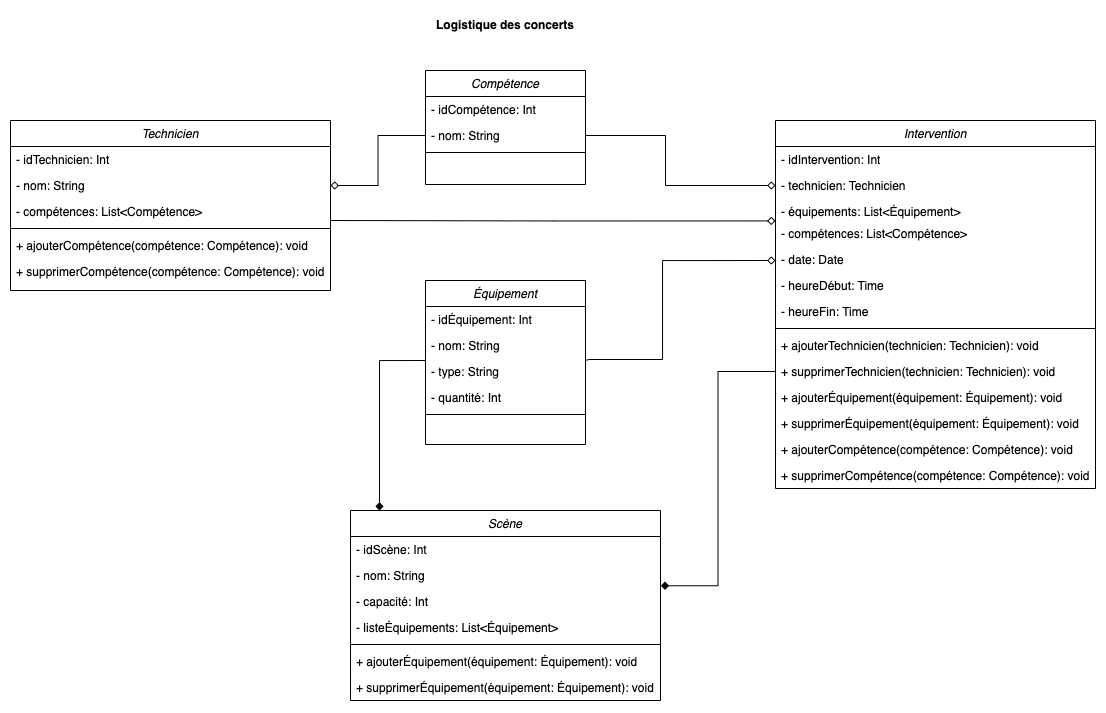

The diagram above was exported from draw.io. Its source (the exported page's mxGraphModel, read from the mxfile embedded in the PNG):
<mxGraphModel dx="1912" dy="1139" grid="1" gridSize="10" guides="1" tooltips="1" connect="1" arrows="1" fold="1" page="1" pageScale="1" pageWidth="827" pageHeight="1169" math="0" shadow="0">
  <root>
    <mxCell id="WIyWlLk6GJQsqaUBKTNV-0" />
    <mxCell id="WIyWlLk6GJQsqaUBKTNV-1" parent="WIyWlLk6GJQsqaUBKTNV-0" />
    <mxCell id="zkfFHV4jXpPFQw0GAbJ--0" value="Équipement" style="swimlane;fontStyle=2;align=center;verticalAlign=top;childLayout=stackLayout;horizontal=1;startSize=26;horizontalStack=0;resizeParent=1;resizeLast=0;collapsible=1;marginBottom=0;rounded=0;shadow=0;strokeWidth=1;" parent="WIyWlLk6GJQsqaUBKTNV-1" vertex="1">
      <mxGeometry x="450" y="280" width="160" height="164" as="geometry">
        <mxRectangle x="230" y="140" width="160" height="26" as="alternateBounds" />
      </mxGeometry>
    </mxCell>
    <mxCell id="zkfFHV4jXpPFQw0GAbJ--1" value="- idÉquipement: Int" style="text;align=left;verticalAlign=top;spacingLeft=4;spacingRight=4;overflow=hidden;rotatable=0;points=[[0,0.5],[1,0.5]];portConstraint=eastwest;" parent="zkfFHV4jXpPFQw0GAbJ--0" vertex="1">
      <mxGeometry y="26" width="160" height="26" as="geometry" />
    </mxCell>
    <mxCell id="zkfFHV4jXpPFQw0GAbJ--2" value="- nom: String" style="text;align=left;verticalAlign=top;spacingLeft=4;spacingRight=4;overflow=hidden;rotatable=0;points=[[0,0.5],[1,0.5]];portConstraint=eastwest;rounded=0;shadow=0;html=0;" parent="zkfFHV4jXpPFQw0GAbJ--0" vertex="1">
      <mxGeometry y="52" width="160" height="26" as="geometry" />
    </mxCell>
    <mxCell id="zkfFHV4jXpPFQw0GAbJ--3" value="- type: String" style="text;align=left;verticalAlign=top;spacingLeft=4;spacingRight=4;overflow=hidden;rotatable=0;points=[[0,0.5],[1,0.5]];portConstraint=eastwest;rounded=0;shadow=0;html=0;" parent="zkfFHV4jXpPFQw0GAbJ--0" vertex="1">
      <mxGeometry y="78" width="160" height="26" as="geometry" />
    </mxCell>
    <mxCell id="sD8ZgAHqsa1LbbQqNbvs-0" value="- quantité: Int" style="text;align=left;verticalAlign=top;spacingLeft=4;spacingRight=4;overflow=hidden;rotatable=0;points=[[0,0.5],[1,0.5]];portConstraint=eastwest;rounded=0;shadow=0;html=0;" vertex="1" parent="zkfFHV4jXpPFQw0GAbJ--0">
      <mxGeometry y="104" width="160" height="26" as="geometry" />
    </mxCell>
    <mxCell id="zkfFHV4jXpPFQw0GAbJ--4" value="" style="line;html=1;strokeWidth=1;align=left;verticalAlign=middle;spacingTop=-1;spacingLeft=3;spacingRight=3;rotatable=0;labelPosition=right;points=[];portConstraint=eastwest;" parent="zkfFHV4jXpPFQw0GAbJ--0" vertex="1">
      <mxGeometry y="130" width="160" height="8" as="geometry" />
    </mxCell>
    <mxCell id="sD8ZgAHqsa1LbbQqNbvs-1" value="Scène" style="swimlane;fontStyle=2;align=center;verticalAlign=top;childLayout=stackLayout;horizontal=1;startSize=26;horizontalStack=0;resizeParent=1;resizeLast=0;collapsible=1;marginBottom=0;rounded=0;shadow=0;strokeWidth=1;" vertex="1" parent="WIyWlLk6GJQsqaUBKTNV-1">
      <mxGeometry x="375" y="510" width="310" height="190" as="geometry">
        <mxRectangle x="230" y="140" width="160" height="26" as="alternateBounds" />
      </mxGeometry>
    </mxCell>
    <mxCell id="sD8ZgAHqsa1LbbQqNbvs-2" value="- idScène: Int" style="text;align=left;verticalAlign=top;spacingLeft=4;spacingRight=4;overflow=hidden;rotatable=0;points=[[0,0.5],[1,0.5]];portConstraint=eastwest;" vertex="1" parent="sD8ZgAHqsa1LbbQqNbvs-1">
      <mxGeometry y="26" width="310" height="26" as="geometry" />
    </mxCell>
    <mxCell id="sD8ZgAHqsa1LbbQqNbvs-3" value="- nom: String" style="text;align=left;verticalAlign=top;spacingLeft=4;spacingRight=4;overflow=hidden;rotatable=0;points=[[0,0.5],[1,0.5]];portConstraint=eastwest;rounded=0;shadow=0;html=0;" vertex="1" parent="sD8ZgAHqsa1LbbQqNbvs-1">
      <mxGeometry y="52" width="310" height="26" as="geometry" />
    </mxCell>
    <mxCell id="sD8ZgAHqsa1LbbQqNbvs-4" value="- capacité: Int" style="text;align=left;verticalAlign=top;spacingLeft=4;spacingRight=4;overflow=hidden;rotatable=0;points=[[0,0.5],[1,0.5]];portConstraint=eastwest;rounded=0;shadow=0;html=0;" vertex="1" parent="sD8ZgAHqsa1LbbQqNbvs-1">
      <mxGeometry y="78" width="310" height="26" as="geometry" />
    </mxCell>
    <mxCell id="sD8ZgAHqsa1LbbQqNbvs-5" value="- listeÉquipements: List&lt;Équipement&gt;" style="text;align=left;verticalAlign=top;spacingLeft=4;spacingRight=4;overflow=hidden;rotatable=0;points=[[0,0.5],[1,0.5]];portConstraint=eastwest;rounded=0;shadow=0;html=0;" vertex="1" parent="sD8ZgAHqsa1LbbQqNbvs-1">
      <mxGeometry y="104" width="310" height="26" as="geometry" />
    </mxCell>
    <mxCell id="sD8ZgAHqsa1LbbQqNbvs-6" value="" style="line;html=1;strokeWidth=1;align=left;verticalAlign=middle;spacingTop=-1;spacingLeft=3;spacingRight=3;rotatable=0;labelPosition=right;points=[];portConstraint=eastwest;" vertex="1" parent="sD8ZgAHqsa1LbbQqNbvs-1">
      <mxGeometry y="130" width="310" height="8" as="geometry" />
    </mxCell>
    <mxCell id="sD8ZgAHqsa1LbbQqNbvs-7" value="+ ajouterÉquipement(équipement: Équipement): void" style="text;align=left;verticalAlign=top;spacingLeft=4;spacingRight=4;overflow=hidden;rotatable=0;points=[[0,0.5],[1,0.5]];portConstraint=eastwest;rounded=0;shadow=0;html=0;" vertex="1" parent="sD8ZgAHqsa1LbbQqNbvs-1">
      <mxGeometry y="138" width="310" height="26" as="geometry" />
    </mxCell>
    <mxCell id="sD8ZgAHqsa1LbbQqNbvs-8" value="+ supprimerÉquipement(équipement: Équipement): void" style="text;align=left;verticalAlign=top;spacingLeft=4;spacingRight=4;overflow=hidden;rotatable=0;points=[[0,0.5],[1,0.5]];portConstraint=eastwest;rounded=0;shadow=0;html=0;" vertex="1" parent="sD8ZgAHqsa1LbbQqNbvs-1">
      <mxGeometry y="164" width="310" height="26" as="geometry" />
    </mxCell>
    <mxCell id="sD8ZgAHqsa1LbbQqNbvs-9" value="Technicien" style="swimlane;fontStyle=2;align=center;verticalAlign=top;childLayout=stackLayout;horizontal=1;startSize=26;horizontalStack=0;resizeParent=1;resizeLast=0;collapsible=1;marginBottom=0;rounded=0;shadow=0;strokeWidth=1;" vertex="1" parent="WIyWlLk6GJQsqaUBKTNV-1">
      <mxGeometry x="35" y="120" width="320" height="170" as="geometry">
        <mxRectangle x="230" y="140" width="160" height="26" as="alternateBounds" />
      </mxGeometry>
    </mxCell>
    <mxCell id="sD8ZgAHqsa1LbbQqNbvs-10" value="- idTechnicien: Int" style="text;align=left;verticalAlign=top;spacingLeft=4;spacingRight=4;overflow=hidden;rotatable=0;points=[[0,0.5],[1,0.5]];portConstraint=eastwest;" vertex="1" parent="sD8ZgAHqsa1LbbQqNbvs-9">
      <mxGeometry y="26" width="320" height="26" as="geometry" />
    </mxCell>
    <mxCell id="sD8ZgAHqsa1LbbQqNbvs-11" value="- nom: String" style="text;align=left;verticalAlign=top;spacingLeft=4;spacingRight=4;overflow=hidden;rotatable=0;points=[[0,0.5],[1,0.5]];portConstraint=eastwest;rounded=0;shadow=0;html=0;" vertex="1" parent="sD8ZgAHqsa1LbbQqNbvs-9">
      <mxGeometry y="52" width="320" height="26" as="geometry" />
    </mxCell>
    <mxCell id="sD8ZgAHqsa1LbbQqNbvs-12" value="- compétences: List&lt;Compétence&gt;" style="text;align=left;verticalAlign=top;spacingLeft=4;spacingRight=4;overflow=hidden;rotatable=0;points=[[0,0.5],[1,0.5]];portConstraint=eastwest;rounded=0;shadow=0;html=0;" vertex="1" parent="sD8ZgAHqsa1LbbQqNbvs-9">
      <mxGeometry y="78" width="320" height="26" as="geometry" />
    </mxCell>
    <mxCell id="sD8ZgAHqsa1LbbQqNbvs-14" value="" style="line;html=1;strokeWidth=1;align=left;verticalAlign=middle;spacingTop=-1;spacingLeft=3;spacingRight=3;rotatable=0;labelPosition=right;points=[];portConstraint=eastwest;" vertex="1" parent="sD8ZgAHqsa1LbbQqNbvs-9">
      <mxGeometry y="104" width="320" height="8" as="geometry" />
    </mxCell>
    <mxCell id="sD8ZgAHqsa1LbbQqNbvs-15" value="+ ajouterCompétence(compétence: Compétence): void" style="text;align=left;verticalAlign=top;spacingLeft=4;spacingRight=4;overflow=hidden;rotatable=0;points=[[0,0.5],[1,0.5]];portConstraint=eastwest;rounded=0;shadow=0;html=0;" vertex="1" parent="sD8ZgAHqsa1LbbQqNbvs-9">
      <mxGeometry y="112" width="320" height="26" as="geometry" />
    </mxCell>
    <mxCell id="sD8ZgAHqsa1LbbQqNbvs-16" value="+ supprimerCompétence(compétence: Compétence): void" style="text;align=left;verticalAlign=top;spacingLeft=4;spacingRight=4;overflow=hidden;rotatable=0;points=[[0,0.5],[1,0.5]];portConstraint=eastwest;rounded=0;shadow=0;html=0;" vertex="1" parent="sD8ZgAHqsa1LbbQqNbvs-9">
      <mxGeometry y="138" width="320" height="26" as="geometry" />
    </mxCell>
    <mxCell id="sD8ZgAHqsa1LbbQqNbvs-17" value="Compétence" style="swimlane;fontStyle=2;align=center;verticalAlign=top;childLayout=stackLayout;horizontal=1;startSize=26;horizontalStack=0;resizeParent=1;resizeLast=0;collapsible=1;marginBottom=0;rounded=0;shadow=0;strokeWidth=1;" vertex="1" parent="WIyWlLk6GJQsqaUBKTNV-1">
      <mxGeometry x="450" y="70" width="160" height="114" as="geometry">
        <mxRectangle x="230" y="140" width="160" height="26" as="alternateBounds" />
      </mxGeometry>
    </mxCell>
    <mxCell id="sD8ZgAHqsa1LbbQqNbvs-18" value="- idCompétence: Int" style="text;align=left;verticalAlign=top;spacingLeft=4;spacingRight=4;overflow=hidden;rotatable=0;points=[[0,0.5],[1,0.5]];portConstraint=eastwest;" vertex="1" parent="sD8ZgAHqsa1LbbQqNbvs-17">
      <mxGeometry y="26" width="160" height="26" as="geometry" />
    </mxCell>
    <mxCell id="sD8ZgAHqsa1LbbQqNbvs-19" value="- nom: String" style="text;align=left;verticalAlign=top;spacingLeft=4;spacingRight=4;overflow=hidden;rotatable=0;points=[[0,0.5],[1,0.5]];portConstraint=eastwest;rounded=0;shadow=0;html=0;" vertex="1" parent="sD8ZgAHqsa1LbbQqNbvs-17">
      <mxGeometry y="52" width="160" height="26" as="geometry" />
    </mxCell>
    <mxCell id="sD8ZgAHqsa1LbbQqNbvs-22" value="" style="line;html=1;strokeWidth=1;align=left;verticalAlign=middle;spacingTop=-1;spacingLeft=3;spacingRight=3;rotatable=0;labelPosition=right;points=[];portConstraint=eastwest;" vertex="1" parent="sD8ZgAHqsa1LbbQqNbvs-17">
      <mxGeometry y="78" width="160" height="8" as="geometry" />
    </mxCell>
    <mxCell id="sD8ZgAHqsa1LbbQqNbvs-23" value="Intervention" style="swimlane;fontStyle=2;align=center;verticalAlign=top;childLayout=stackLayout;horizontal=1;startSize=26;horizontalStack=0;resizeParent=1;resizeLast=0;collapsible=1;marginBottom=0;rounded=0;shadow=0;strokeWidth=1;" vertex="1" parent="WIyWlLk6GJQsqaUBKTNV-1">
      <mxGeometry x="800" y="120" width="320" height="368" as="geometry">
        <mxRectangle x="230" y="140" width="160" height="26" as="alternateBounds" />
      </mxGeometry>
    </mxCell>
    <mxCell id="sD8ZgAHqsa1LbbQqNbvs-24" value="- idIntervention: Int" style="text;align=left;verticalAlign=top;spacingLeft=4;spacingRight=4;overflow=hidden;rotatable=0;points=[[0,0.5],[1,0.5]];portConstraint=eastwest;" vertex="1" parent="sD8ZgAHqsa1LbbQqNbvs-23">
      <mxGeometry y="26" width="320" height="26" as="geometry" />
    </mxCell>
    <mxCell id="sD8ZgAHqsa1LbbQqNbvs-25" value="- technicien: Technicien" style="text;align=left;verticalAlign=top;spacingLeft=4;spacingRight=4;overflow=hidden;rotatable=0;points=[[0,0.5],[1,0.5]];portConstraint=eastwest;rounded=0;shadow=0;html=0;" vertex="1" parent="sD8ZgAHqsa1LbbQqNbvs-23">
      <mxGeometry y="52" width="320" height="26" as="geometry" />
    </mxCell>
    <mxCell id="sD8ZgAHqsa1LbbQqNbvs-30" value="- équipements: List&lt;Équipement&gt;" style="text;align=left;verticalAlign=top;spacingLeft=4;spacingRight=4;overflow=hidden;rotatable=0;points=[[0,0.5],[1,0.5]];portConstraint=eastwest;rounded=0;shadow=0;html=0;" vertex="1" parent="sD8ZgAHqsa1LbbQqNbvs-23">
      <mxGeometry y="78" width="320" height="22" as="geometry" />
    </mxCell>
    <mxCell id="sD8ZgAHqsa1LbbQqNbvs-26" value="- compétences: List&lt;Compétence&gt;" style="text;align=left;verticalAlign=top;spacingLeft=4;spacingRight=4;overflow=hidden;rotatable=0;points=[[0,0.5],[1,0.5]];portConstraint=eastwest;rounded=0;shadow=0;html=0;" vertex="1" parent="sD8ZgAHqsa1LbbQqNbvs-23">
      <mxGeometry y="100" width="320" height="26" as="geometry" />
    </mxCell>
    <mxCell id="sD8ZgAHqsa1LbbQqNbvs-31" value="- date: Date" style="text;align=left;verticalAlign=top;spacingLeft=4;spacingRight=4;overflow=hidden;rotatable=0;points=[[0,0.5],[1,0.5]];portConstraint=eastwest;rounded=0;shadow=0;html=0;" vertex="1" parent="sD8ZgAHqsa1LbbQqNbvs-23">
      <mxGeometry y="126" width="320" height="26" as="geometry" />
    </mxCell>
    <mxCell id="sD8ZgAHqsa1LbbQqNbvs-32" value="- heureDébut: Time" style="text;align=left;verticalAlign=top;spacingLeft=4;spacingRight=4;overflow=hidden;rotatable=0;points=[[0,0.5],[1,0.5]];portConstraint=eastwest;rounded=0;shadow=0;html=0;" vertex="1" parent="sD8ZgAHqsa1LbbQqNbvs-23">
      <mxGeometry y="152" width="320" height="26" as="geometry" />
    </mxCell>
    <mxCell id="sD8ZgAHqsa1LbbQqNbvs-33" value="- heureFin: Time" style="text;align=left;verticalAlign=top;spacingLeft=4;spacingRight=4;overflow=hidden;rotatable=0;points=[[0,0.5],[1,0.5]];portConstraint=eastwest;rounded=0;shadow=0;html=0;" vertex="1" parent="sD8ZgAHqsa1LbbQqNbvs-23">
      <mxGeometry y="178" width="320" height="26" as="geometry" />
    </mxCell>
    <mxCell id="sD8ZgAHqsa1LbbQqNbvs-27" value="" style="line;html=1;strokeWidth=1;align=left;verticalAlign=middle;spacingTop=-1;spacingLeft=3;spacingRight=3;rotatable=0;labelPosition=right;points=[];portConstraint=eastwest;" vertex="1" parent="sD8ZgAHqsa1LbbQqNbvs-23">
      <mxGeometry y="204" width="320" height="8" as="geometry" />
    </mxCell>
    <mxCell id="sD8ZgAHqsa1LbbQqNbvs-34" value="+ ajouterTechnicien(technicien: Technicien): void" style="text;align=left;verticalAlign=top;spacingLeft=4;spacingRight=4;overflow=hidden;rotatable=0;points=[[0,0.5],[1,0.5]];portConstraint=eastwest;rounded=0;shadow=0;html=0;" vertex="1" parent="sD8ZgAHqsa1LbbQqNbvs-23">
      <mxGeometry y="212" width="320" height="26" as="geometry" />
    </mxCell>
    <mxCell id="sD8ZgAHqsa1LbbQqNbvs-35" value="+ supprimerTechnicien(technicien: Technicien): void" style="text;align=left;verticalAlign=top;spacingLeft=4;spacingRight=4;overflow=hidden;rotatable=0;points=[[0,0.5],[1,0.5]];portConstraint=eastwest;rounded=0;shadow=0;html=0;" vertex="1" parent="sD8ZgAHqsa1LbbQqNbvs-23">
      <mxGeometry y="238" width="320" height="26" as="geometry" />
    </mxCell>
    <mxCell id="sD8ZgAHqsa1LbbQqNbvs-36" value="+ ajouterÉquipement(équipement: Équipement): void" style="text;align=left;verticalAlign=top;spacingLeft=4;spacingRight=4;overflow=hidden;rotatable=0;points=[[0,0.5],[1,0.5]];portConstraint=eastwest;rounded=0;shadow=0;html=0;" vertex="1" parent="sD8ZgAHqsa1LbbQqNbvs-23">
      <mxGeometry y="264" width="320" height="26" as="geometry" />
    </mxCell>
    <mxCell id="sD8ZgAHqsa1LbbQqNbvs-37" value="+ supprimerÉquipement(équipement: Équipement): void" style="text;align=left;verticalAlign=top;spacingLeft=4;spacingRight=4;overflow=hidden;rotatable=0;points=[[0,0.5],[1,0.5]];portConstraint=eastwest;rounded=0;shadow=0;html=0;" vertex="1" parent="sD8ZgAHqsa1LbbQqNbvs-23">
      <mxGeometry y="290" width="320" height="26" as="geometry" />
    </mxCell>
    <mxCell id="sD8ZgAHqsa1LbbQqNbvs-28" value="+ ajouterCompétence(compétence: Compétence): void" style="text;align=left;verticalAlign=top;spacingLeft=4;spacingRight=4;overflow=hidden;rotatable=0;points=[[0,0.5],[1,0.5]];portConstraint=eastwest;rounded=0;shadow=0;html=0;" vertex="1" parent="sD8ZgAHqsa1LbbQqNbvs-23">
      <mxGeometry y="316" width="320" height="26" as="geometry" />
    </mxCell>
    <mxCell id="sD8ZgAHqsa1LbbQqNbvs-29" value="+ supprimerCompétence(compétence: Compétence): void" style="text;align=left;verticalAlign=top;spacingLeft=4;spacingRight=4;overflow=hidden;rotatable=0;points=[[0,0.5],[1,0.5]];portConstraint=eastwest;rounded=0;shadow=0;html=0;" vertex="1" parent="sD8ZgAHqsa1LbbQqNbvs-23">
      <mxGeometry y="342" width="320" height="26" as="geometry" />
    </mxCell>
    <mxCell id="sD8ZgAHqsa1LbbQqNbvs-38" value="&lt;b&gt;Logistique des concerts&lt;/b&gt;" style="text;html=1;align=center;verticalAlign=middle;whiteSpace=wrap;rounded=0;" vertex="1" parent="WIyWlLk6GJQsqaUBKTNV-1">
      <mxGeometry x="450" y="10" width="160" height="30" as="geometry" />
    </mxCell>
    <mxCell id="sD8ZgAHqsa1LbbQqNbvs-41" style="edgeStyle=orthogonalEdgeStyle;rounded=0;orthogonalLoop=1;jettySize=auto;html=1;entryX=-0.002;entryY=0.338;entryDx=0;entryDy=0;entryPerimeter=0;endArrow=diamond;endFill=0;" edge="1" parent="WIyWlLk6GJQsqaUBKTNV-1">
      <mxGeometry relative="1" as="geometry">
        <mxPoint x="355.64" y="220.0000000000001" as="sourcePoint" />
        <mxPoint x="800.0000000000001" y="220.43600000000004" as="targetPoint" />
      </mxGeometry>
    </mxCell>
    <mxCell id="sD8ZgAHqsa1LbbQqNbvs-43" style="edgeStyle=orthogonalEdgeStyle;rounded=0;orthogonalLoop=1;jettySize=auto;html=1;endArrow=diamond;endFill=0;" edge="1" parent="WIyWlLk6GJQsqaUBKTNV-1">
      <mxGeometry relative="1" as="geometry">
        <mxPoint x="610" y="360" as="sourcePoint" />
        <mxPoint x="800" y="260" as="targetPoint" />
        <Array as="points">
          <mxPoint x="613" y="359" />
          <mxPoint x="637" y="359" />
          <mxPoint x="687" y="360" />
          <mxPoint x="687" y="260" />
        </Array>
      </mxGeometry>
    </mxCell>
    <mxCell id="sD8ZgAHqsa1LbbQqNbvs-44" style="edgeStyle=orthogonalEdgeStyle;rounded=0;orthogonalLoop=1;jettySize=auto;html=1;entryX=1.001;entryY=-0.105;entryDx=0;entryDy=0;entryPerimeter=0;endArrow=diamond;endFill=1;" edge="1" parent="WIyWlLk6GJQsqaUBKTNV-1" source="sD8ZgAHqsa1LbbQqNbvs-35" target="sD8ZgAHqsa1LbbQqNbvs-4">
      <mxGeometry relative="1" as="geometry" />
    </mxCell>
    <mxCell id="sD8ZgAHqsa1LbbQqNbvs-47" style="edgeStyle=orthogonalEdgeStyle;rounded=0;orthogonalLoop=1;jettySize=auto;html=1;endArrow=diamond;endFill=0;entryX=1;entryY=0.5;entryDx=0;entryDy=0;" edge="1" parent="WIyWlLk6GJQsqaUBKTNV-1" source="sD8ZgAHqsa1LbbQqNbvs-19" target="sD8ZgAHqsa1LbbQqNbvs-11">
      <mxGeometry relative="1" as="geometry">
        <mxPoint x="340" y="205" as="targetPoint" />
      </mxGeometry>
    </mxCell>
    <mxCell id="sD8ZgAHqsa1LbbQqNbvs-48" style="edgeStyle=orthogonalEdgeStyle;rounded=0;orthogonalLoop=1;jettySize=auto;html=1;entryX=0;entryY=0.5;entryDx=0;entryDy=0;endArrow=diamond;endFill=0;startArrow=none;startFill=0;" edge="1" parent="WIyWlLk6GJQsqaUBKTNV-1" source="sD8ZgAHqsa1LbbQqNbvs-19" target="sD8ZgAHqsa1LbbQqNbvs-25">
      <mxGeometry relative="1" as="geometry">
        <Array as="points">
          <mxPoint x="690" y="135" />
          <mxPoint x="690" y="185" />
        </Array>
      </mxGeometry>
    </mxCell>
    <mxCell id="sD8ZgAHqsa1LbbQqNbvs-50" style="edgeStyle=orthogonalEdgeStyle;rounded=0;orthogonalLoop=1;jettySize=auto;html=1;entryX=0.177;entryY=0;entryDx=0;entryDy=0;entryPerimeter=0;endArrow=diamond;endFill=1;" edge="1" parent="WIyWlLk6GJQsqaUBKTNV-1">
      <mxGeometry relative="1" as="geometry">
        <mxPoint x="450" y="360" as="sourcePoint" />
        <mxPoint x="403.0000000000001" y="510.0000000000002" as="targetPoint" />
        <Array as="points">
          <mxPoint x="450" y="360" />
          <mxPoint x="404" y="360" />
          <mxPoint x="404" y="510" />
        </Array>
      </mxGeometry>
    </mxCell>
  </root>
</mxGraphModel>